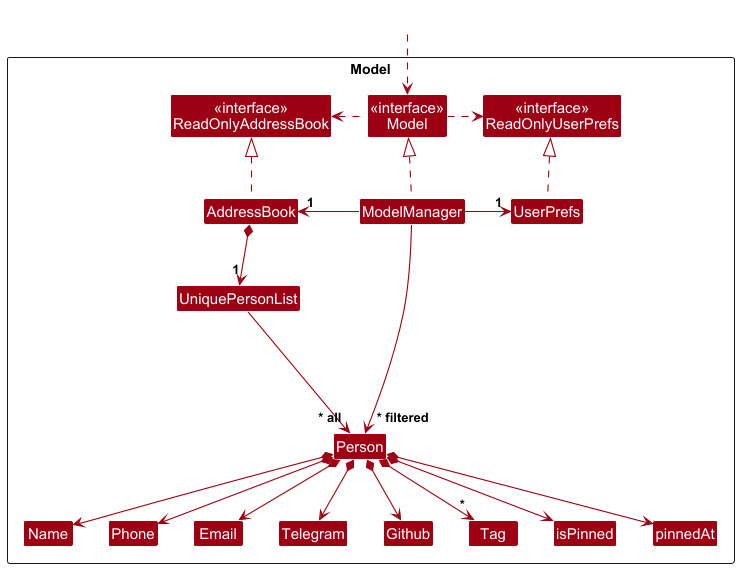

The diagram above was rendered by PlantUML. Its source (embedded in the PNG):
@startuml
!include style.puml
skinparam arrowThickness 1.1
skinparam arrowColor MODEL_COLOR
skinparam classBackgroundColor MODEL_COLOR

Package Model as ModelPackage <<Rectangle>>{
Class "<<interface>>\nReadOnlyAddressBook" as ReadOnlyAddressBook
Class "<<interface>>\nReadOnlyUserPrefs" as ReadOnlyUserPrefs
Class "<<interface>>\nModel" as Model
Class AddressBook
Class ModelManager
Class UserPrefs

Class UniquePersonList
Class Person
Class Github
Class Telegram
Class Email
Class Name
Class Phone
Class Tag
Class isPinned
Class pinnedAt

Class I #FFFFFF
}

Class HiddenOutside #FFFFFF
HiddenOutside ..> Model

AddressBook .up.|> ReadOnlyAddressBook

ModelManager .up.|> Model
Model .right.> ReadOnlyUserPrefs
Model .left.> ReadOnlyAddressBook
ModelManager -left-> "1" AddressBook
ModelManager -right-> "1" UserPrefs
UserPrefs .up.|> ReadOnlyUserPrefs

AddressBook *--> "1" UniquePersonList
UniquePersonList --> "~* all" Person
Person *--> Name
Person *--> Phone
Person *--> Email
Person *--> Telegram
Person *--> Github
Person *--> "*" Tag
Person *--> isPinned
Person *--> pinnedAt

Person -[hidden]up--> I
UniquePersonList -[hidden]right-> I

Name -[hidden]right-> Phone
Phone -[hidden]right-> Email
Email -[hidden]right-> Telegram
Telegram -[hidden]right-> Github

ModelManager --> "~* filtered" Person
@enduml